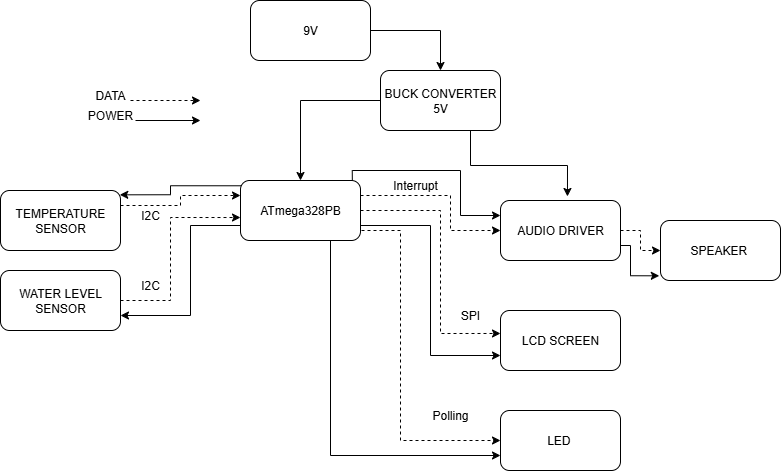

The diagram above was exported from draw.io. Its source (the exported page's mxGraphModel, read from the mxfile embedded in the PNG):
<mxGraphModel dx="1083" dy="551" grid="1" gridSize="10" guides="1" tooltips="1" connect="1" arrows="1" fold="1" page="1" pageScale="1" pageWidth="850" pageHeight="1100" math="0" shadow="0">
  <root>
    <mxCell id="0" />
    <mxCell id="1" parent="0" />
    <mxCell id="_bf3u9xDYG1WxT5IUn90-24" style="edgeStyle=orthogonalEdgeStyle;rounded=0;orthogonalLoop=1;jettySize=auto;html=1;exitX=1;exitY=0.75;exitDx=0;exitDy=0;entryX=0;entryY=0.5;entryDx=0;entryDy=0;dashed=1;" parent="1" source="_bf3u9xDYG1WxT5IUn90-1" target="_bf3u9xDYG1WxT5IUn90-6" edge="1">
      <mxGeometry relative="1" as="geometry">
        <Array as="points">
          <mxPoint x="410" y="280" />
          <mxPoint x="450" y="280" />
          <mxPoint x="450" y="490" />
        </Array>
      </mxGeometry>
    </mxCell>
    <mxCell id="_bf3u9xDYG1WxT5IUn90-34" style="edgeStyle=orthogonalEdgeStyle;rounded=0;orthogonalLoop=1;jettySize=auto;html=1;exitX=1;exitY=0.25;exitDx=0;exitDy=0;entryX=0;entryY=0.5;entryDx=0;entryDy=0;dashed=1;" parent="1" source="_bf3u9xDYG1WxT5IUn90-1" target="_bf3u9xDYG1WxT5IUn90-32" edge="1">
      <mxGeometry relative="1" as="geometry">
        <Array as="points">
          <mxPoint x="500" y="245" />
          <mxPoint x="500" y="280" />
        </Array>
      </mxGeometry>
    </mxCell>
    <mxCell id="2Iuit-nI4C0B3yGATWSm-18" style="edgeStyle=orthogonalEdgeStyle;rounded=0;orthogonalLoop=1;jettySize=auto;html=1;entryX=0.994;entryY=0.072;entryDx=0;entryDy=0;entryPerimeter=0;" edge="1" parent="1" target="_bf3u9xDYG1WxT5IUn90-7">
      <mxGeometry relative="1" as="geometry">
        <mxPoint x="345.36" y="235.3" as="sourcePoint" />
        <mxPoint x="180.00000000000006" y="254.6599999999999" as="targetPoint" />
        <Array as="points">
          <mxPoint x="220" y="235" />
          <mxPoint x="220" y="244" />
        </Array>
      </mxGeometry>
    </mxCell>
    <mxCell id="2Iuit-nI4C0B3yGATWSm-19" style="edgeStyle=orthogonalEdgeStyle;rounded=0;orthogonalLoop=1;jettySize=auto;html=1;exitX=0;exitY=0.75;exitDx=0;exitDy=0;entryX=1;entryY=0.75;entryDx=0;entryDy=0;" edge="1" parent="1" source="_bf3u9xDYG1WxT5IUn90-1" target="_bf3u9xDYG1WxT5IUn90-8">
      <mxGeometry relative="1" as="geometry">
        <mxPoint x="250" y="360" as="targetPoint" />
        <Array as="points">
          <mxPoint x="240" y="275" />
          <mxPoint x="240" y="365" />
        </Array>
      </mxGeometry>
    </mxCell>
    <mxCell id="2Iuit-nI4C0B3yGATWSm-25" style="edgeStyle=orthogonalEdgeStyle;rounded=0;orthogonalLoop=1;jettySize=auto;html=1;exitX=1;exitY=0.75;exitDx=0;exitDy=0;entryX=0;entryY=0.75;entryDx=0;entryDy=0;" edge="1" parent="1" source="_bf3u9xDYG1WxT5IUn90-1" target="_bf3u9xDYG1WxT5IUn90-5">
      <mxGeometry relative="1" as="geometry" />
    </mxCell>
    <mxCell id="2Iuit-nI4C0B3yGATWSm-27" style="edgeStyle=orthogonalEdgeStyle;rounded=0;orthogonalLoop=1;jettySize=auto;html=1;exitX=0.75;exitY=1;exitDx=0;exitDy=0;entryX=0;entryY=0.75;entryDx=0;entryDy=0;" edge="1" parent="1" source="_bf3u9xDYG1WxT5IUn90-1" target="_bf3u9xDYG1WxT5IUn90-6">
      <mxGeometry relative="1" as="geometry" />
    </mxCell>
    <mxCell id="2Iuit-nI4C0B3yGATWSm-28" style="edgeStyle=orthogonalEdgeStyle;rounded=0;orthogonalLoop=1;jettySize=auto;html=1;exitX=0.932;exitY=0.017;exitDx=0;exitDy=0;entryX=0;entryY=0.25;entryDx=0;entryDy=0;exitPerimeter=0;" edge="1" parent="1" source="_bf3u9xDYG1WxT5IUn90-1" target="_bf3u9xDYG1WxT5IUn90-32">
      <mxGeometry relative="1" as="geometry">
        <Array as="points">
          <mxPoint x="402" y="220" />
          <mxPoint x="510" y="220" />
          <mxPoint x="510" y="265" />
        </Array>
      </mxGeometry>
    </mxCell>
    <mxCell id="_bf3u9xDYG1WxT5IUn90-1" value="ATmega328PB" style="rounded=1;whiteSpace=wrap;html=1;" parent="1" vertex="1">
      <mxGeometry x="290" y="230" width="120" height="60" as="geometry" />
    </mxCell>
    <mxCell id="2Iuit-nI4C0B3yGATWSm-14" style="edgeStyle=orthogonalEdgeStyle;rounded=0;orthogonalLoop=1;jettySize=auto;html=1;" edge="1" parent="1" source="_bf3u9xDYG1WxT5IUn90-2" target="2Iuit-nI4C0B3yGATWSm-13">
      <mxGeometry relative="1" as="geometry" />
    </mxCell>
    <mxCell id="_bf3u9xDYG1WxT5IUn90-2" value="9V" style="rounded=1;whiteSpace=wrap;html=1;" parent="1" vertex="1">
      <mxGeometry x="300" y="50" width="120" height="60" as="geometry" />
    </mxCell>
    <mxCell id="_bf3u9xDYG1WxT5IUn90-4" value="SPEAKER&amp;nbsp;" style="rounded=1;whiteSpace=wrap;html=1;" parent="1" vertex="1">
      <mxGeometry x="710" y="270" width="120" height="60" as="geometry" />
    </mxCell>
    <mxCell id="_bf3u9xDYG1WxT5IUn90-5" value="LCD SCREEN" style="rounded=1;whiteSpace=wrap;html=1;" parent="1" vertex="1">
      <mxGeometry x="550" y="360" width="120" height="60" as="geometry" />
    </mxCell>
    <mxCell id="_bf3u9xDYG1WxT5IUn90-6" value="LED&amp;nbsp;" style="rounded=1;whiteSpace=wrap;html=1;" parent="1" vertex="1">
      <mxGeometry x="550" y="460" width="120" height="60" as="geometry" />
    </mxCell>
    <mxCell id="_bf3u9xDYG1WxT5IUn90-11" style="edgeStyle=orthogonalEdgeStyle;rounded=0;orthogonalLoop=1;jettySize=auto;html=1;exitX=1;exitY=0.25;exitDx=0;exitDy=0;entryX=0;entryY=0.25;entryDx=0;entryDy=0;dashed=1;" parent="1" source="_bf3u9xDYG1WxT5IUn90-7" target="_bf3u9xDYG1WxT5IUn90-1" edge="1">
      <mxGeometry relative="1" as="geometry" />
    </mxCell>
    <mxCell id="_bf3u9xDYG1WxT5IUn90-7" value="TEMPERATURE SENSOR" style="rounded=1;whiteSpace=wrap;html=1;" parent="1" vertex="1">
      <mxGeometry x="50" y="240" width="120" height="60" as="geometry" />
    </mxCell>
    <mxCell id="_bf3u9xDYG1WxT5IUn90-14" style="edgeStyle=orthogonalEdgeStyle;rounded=0;orthogonalLoop=1;jettySize=auto;html=1;entryX=0;entryY=0.617;entryDx=0;entryDy=0;entryPerimeter=0;dashed=1;" parent="1" source="_bf3u9xDYG1WxT5IUn90-8" target="_bf3u9xDYG1WxT5IUn90-1" edge="1">
      <mxGeometry relative="1" as="geometry">
        <mxPoint x="270" y="320" as="targetPoint" />
        <Array as="points">
          <mxPoint x="220" y="350" />
          <mxPoint x="220" y="267" />
        </Array>
      </mxGeometry>
    </mxCell>
    <mxCell id="_bf3u9xDYG1WxT5IUn90-8" value="WATER LEVEL SENSOR" style="rounded=1;whiteSpace=wrap;html=1;" parent="1" vertex="1">
      <mxGeometry x="50" y="320" width="120" height="60" as="geometry" />
    </mxCell>
    <mxCell id="_bf3u9xDYG1WxT5IUn90-12" value="I2C" style="text;html=1;align=center;verticalAlign=middle;whiteSpace=wrap;rounded=0;" parent="1" vertex="1">
      <mxGeometry x="170" y="250" width="60" height="30" as="geometry" />
    </mxCell>
    <mxCell id="_bf3u9xDYG1WxT5IUn90-23" style="edgeStyle=orthogonalEdgeStyle;rounded=0;orthogonalLoop=1;jettySize=auto;html=1;exitX=1;exitY=0.5;exitDx=0;exitDy=0;entryX=0;entryY=0.383;entryDx=0;entryDy=0;entryPerimeter=0;dashed=1;" parent="1" source="_bf3u9xDYG1WxT5IUn90-1" target="_bf3u9xDYG1WxT5IUn90-5" edge="1">
      <mxGeometry relative="1" as="geometry">
        <Array as="points">
          <mxPoint x="490" y="260" />
          <mxPoint x="490" y="383" />
        </Array>
      </mxGeometry>
    </mxCell>
    <mxCell id="_bf3u9xDYG1WxT5IUn90-25" value="I2C" style="text;html=1;align=center;verticalAlign=middle;whiteSpace=wrap;rounded=0;" parent="1" vertex="1">
      <mxGeometry x="170" y="320" width="60" height="30" as="geometry" />
    </mxCell>
    <mxCell id="_bf3u9xDYG1WxT5IUn90-29" value="SPI" style="text;html=1;align=center;verticalAlign=middle;whiteSpace=wrap;rounded=0;" parent="1" vertex="1">
      <mxGeometry x="490" y="350" width="60" height="30" as="geometry" />
    </mxCell>
    <mxCell id="_bf3u9xDYG1WxT5IUn90-35" style="edgeStyle=orthogonalEdgeStyle;rounded=0;orthogonalLoop=1;jettySize=auto;html=1;exitX=1;exitY=0.5;exitDx=0;exitDy=0;entryX=0;entryY=0.5;entryDx=0;entryDy=0;dashed=1;" parent="1" source="_bf3u9xDYG1WxT5IUn90-32" target="_bf3u9xDYG1WxT5IUn90-4" edge="1">
      <mxGeometry relative="1" as="geometry" />
    </mxCell>
    <mxCell id="_bf3u9xDYG1WxT5IUn90-32" value="AUDIO DRIVER" style="rounded=1;whiteSpace=wrap;html=1;" parent="1" vertex="1">
      <mxGeometry x="550" y="250" width="120" height="60" as="geometry" />
    </mxCell>
    <mxCell id="_bf3u9xDYG1WxT5IUn90-37" value="Interrupt" style="text;html=1;align=center;verticalAlign=middle;whiteSpace=wrap;rounded=0;" parent="1" vertex="1">
      <mxGeometry x="435" y="220" width="60" height="30" as="geometry" />
    </mxCell>
    <mxCell id="2Iuit-nI4C0B3yGATWSm-1" value="Polling" style="text;html=1;align=center;verticalAlign=middle;whiteSpace=wrap;rounded=0;" vertex="1" parent="1">
      <mxGeometry x="470" y="450" width="60" height="30" as="geometry" />
    </mxCell>
    <mxCell id="2Iuit-nI4C0B3yGATWSm-9" value="" style="endArrow=classic;html=1;rounded=0;dashed=1;" edge="1" parent="1">
      <mxGeometry width="50" height="50" relative="1" as="geometry">
        <mxPoint x="180" y="150" as="sourcePoint" />
        <mxPoint x="250" y="150" as="targetPoint" />
      </mxGeometry>
    </mxCell>
    <mxCell id="2Iuit-nI4C0B3yGATWSm-10" value="" style="endArrow=classic;html=1;rounded=0;" edge="1" parent="1">
      <mxGeometry width="50" height="50" relative="1" as="geometry">
        <mxPoint x="185" y="170" as="sourcePoint" />
        <mxPoint x="250" y="170" as="targetPoint" />
      </mxGeometry>
    </mxCell>
    <mxCell id="2Iuit-nI4C0B3yGATWSm-11" value="DATA" style="text;html=1;align=center;verticalAlign=middle;whiteSpace=wrap;rounded=0;" vertex="1" parent="1">
      <mxGeometry x="130" y="130" width="60" height="30" as="geometry" />
    </mxCell>
    <mxCell id="2Iuit-nI4C0B3yGATWSm-12" value="POWER" style="text;html=1;align=center;verticalAlign=middle;whiteSpace=wrap;rounded=0;" vertex="1" parent="1">
      <mxGeometry x="130" y="150" width="60" height="30" as="geometry" />
    </mxCell>
    <mxCell id="2Iuit-nI4C0B3yGATWSm-16" style="edgeStyle=orthogonalEdgeStyle;rounded=0;orthogonalLoop=1;jettySize=auto;html=1;entryX=0.5;entryY=0;entryDx=0;entryDy=0;" edge="1" parent="1" source="2Iuit-nI4C0B3yGATWSm-13" target="_bf3u9xDYG1WxT5IUn90-1">
      <mxGeometry relative="1" as="geometry" />
    </mxCell>
    <mxCell id="2Iuit-nI4C0B3yGATWSm-13" value="BUCK CONVERTER&lt;div&gt;5V&lt;/div&gt;" style="rounded=1;whiteSpace=wrap;html=1;" vertex="1" parent="1">
      <mxGeometry x="430" y="120" width="120" height="60" as="geometry" />
    </mxCell>
    <mxCell id="2Iuit-nI4C0B3yGATWSm-17" style="edgeStyle=orthogonalEdgeStyle;rounded=0;orthogonalLoop=1;jettySize=auto;html=1;entryX=0.558;entryY=-0.067;entryDx=0;entryDy=0;entryPerimeter=0;" edge="1" parent="1" source="2Iuit-nI4C0B3yGATWSm-13" target="_bf3u9xDYG1WxT5IUn90-32">
      <mxGeometry relative="1" as="geometry">
        <Array as="points">
          <mxPoint x="520" y="215" />
          <mxPoint x="617" y="215" />
        </Array>
      </mxGeometry>
    </mxCell>
    <mxCell id="2Iuit-nI4C0B3yGATWSm-21" style="edgeStyle=orthogonalEdgeStyle;rounded=0;orthogonalLoop=1;jettySize=auto;html=1;exitX=1;exitY=0.75;exitDx=0;exitDy=0;entryX=-0.01;entryY=0.922;entryDx=0;entryDy=0;entryPerimeter=0;" edge="1" parent="1" source="_bf3u9xDYG1WxT5IUn90-32" target="_bf3u9xDYG1WxT5IUn90-4">
      <mxGeometry relative="1" as="geometry">
        <Array as="points">
          <mxPoint x="680" y="295" />
          <mxPoint x="680" y="325" />
        </Array>
      </mxGeometry>
    </mxCell>
  </root>
</mxGraphModel>